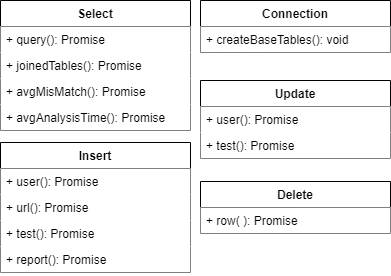

The diagram above was exported from draw.io. Its source (the exported page's mxGraphModel, read from the mxfile embedded in the PNG):
<mxGraphModel dx="734" dy="523" grid="1" gridSize="10" guides="1" tooltips="1" connect="1" arrows="1" fold="1" page="1" pageScale="1" pageWidth="850" pageHeight="1100" math="0" shadow="0">
  <root>
    <mxCell id="0" />
    <mxCell id="1" parent="0" />
    <mxCell id="6" value="Connection" style="swimlane;fontStyle=1;align=center;verticalAlign=top;childLayout=stackLayout;horizontal=1;startSize=26;horizontalStack=0;resizeParent=1;resizeParentMax=0;resizeLast=0;collapsible=1;marginBottom=0;swimlaneFillColor=none;rounded=0;glass=0;shadow=0;fillColor=#FFFFFF;fontColor=#000000;" vertex="1" parent="1">
      <mxGeometry x="540" y="290" width="190" height="52" as="geometry" />
    </mxCell>
    <mxCell id="9" value="+ createBaseTables(): void" style="text;strokeColor=none;fillColor=#FFFFFF;align=left;verticalAlign=top;spacingLeft=4;spacingRight=4;overflow=hidden;rotatable=0;points=[[0,0.5],[1,0.5]];portConstraint=eastwest;fontColor=#000000;" vertex="1" parent="6">
      <mxGeometry y="26" width="190" height="26" as="geometry" />
    </mxCell>
    <mxCell id="10" value="Delete" style="swimlane;fontStyle=1;align=center;verticalAlign=top;childLayout=stackLayout;horizontal=1;startSize=26;horizontalStack=0;resizeParent=1;resizeParentMax=0;resizeLast=0;collapsible=1;marginBottom=0;rounded=0;fillColor=#FFFFFF;fillStyle=auto;gradientColor=none;fontColor=#000000;" vertex="1" parent="1">
      <mxGeometry x="540" y="471" width="190" height="52" as="geometry" />
    </mxCell>
    <mxCell id="13" value="+ row( ): Promise" style="text;strokeColor=none;fillColor=#FFFFFF;align=left;verticalAlign=top;spacingLeft=4;spacingRight=4;overflow=hidden;rotatable=0;points=[[0,0.5],[1,0.5]];portConstraint=eastwest;fontColor=#000000;" vertex="1" parent="10">
      <mxGeometry y="26" width="190" height="26" as="geometry" />
    </mxCell>
    <mxCell id="14" value="Insert" style="swimlane;fontStyle=1;align=center;verticalAlign=top;childLayout=stackLayout;horizontal=1;startSize=26;horizontalStack=0;resizeParent=1;resizeParentMax=0;resizeLast=0;collapsible=1;marginBottom=0;rounded=0;movable=1;resizable=1;rotatable=1;deletable=1;editable=1;connectable=1;fillColor=#FFFFFF;fontColor=#000000;" vertex="1" parent="1">
      <mxGeometry x="340" y="432" width="190" height="130" as="geometry">
        <mxRectangle x="340" y="520" width="70" height="30" as="alternateBounds" />
      </mxGeometry>
    </mxCell>
    <mxCell id="17" value="+ user(): Promise" style="text;strokeColor=none;fillColor=#FFFFFF;align=left;verticalAlign=top;spacingLeft=4;spacingRight=4;overflow=hidden;rotatable=0;points=[[0,0.5],[1,0.5]];portConstraint=eastwest;fontColor=#000000;" vertex="1" parent="14">
      <mxGeometry y="26" width="190" height="26" as="geometry" />
    </mxCell>
    <mxCell id="18" value="+ url(): Promise" style="text;strokeColor=none;fillColor=#FFFFFF;align=left;verticalAlign=top;spacingLeft=4;spacingRight=4;overflow=hidden;rotatable=0;points=[[0,0.5],[1,0.5]];portConstraint=eastwest;fontColor=#000000;" vertex="1" parent="14">
      <mxGeometry y="52" width="190" height="26" as="geometry" />
    </mxCell>
    <mxCell id="19" value="+ test(): Promise" style="text;strokeColor=none;fillColor=#FFFFFF;align=left;verticalAlign=top;spacingLeft=4;spacingRight=4;overflow=hidden;rotatable=0;points=[[0,0.5],[1,0.5]];portConstraint=eastwest;fontColor=#000000;" vertex="1" parent="14">
      <mxGeometry y="78" width="190" height="26" as="geometry" />
    </mxCell>
    <mxCell id="20" value="+ report(): Promise" style="text;strokeColor=none;fillColor=#FFFFFF;align=left;verticalAlign=top;spacingLeft=4;spacingRight=4;overflow=hidden;rotatable=0;points=[[0,0.5],[1,0.5]];portConstraint=eastwest;fontColor=#000000;" vertex="1" parent="14">
      <mxGeometry y="104" width="190" height="26" as="geometry" />
    </mxCell>
    <mxCell id="21" value="Select" style="swimlane;fontStyle=1;align=center;verticalAlign=top;childLayout=stackLayout;horizontal=1;startSize=26;horizontalStack=0;resizeParent=1;resizeParentMax=0;resizeLast=0;collapsible=1;marginBottom=0;rounded=0;movable=1;resizable=1;rotatable=1;deletable=1;editable=1;connectable=1;fillColor=#FFFFFF;fontColor=#000000;" vertex="1" parent="1">
      <mxGeometry x="340" y="290" width="190" height="130" as="geometry">
        <mxRectangle x="340" y="520" width="70" height="30" as="alternateBounds" />
      </mxGeometry>
    </mxCell>
    <mxCell id="23" value="+ query(): Promise" style="text;strokeColor=none;fillColor=#FFFFFF;align=left;verticalAlign=top;spacingLeft=4;spacingRight=4;overflow=hidden;rotatable=0;points=[[0,0.5],[1,0.5]];portConstraint=eastwest;fontColor=#000000;" vertex="1" parent="21">
      <mxGeometry y="26" width="190" height="26" as="geometry" />
    </mxCell>
    <mxCell id="24" value="+ joinedTables(): Promise" style="text;strokeColor=none;fillColor=#FFFFFF;align=left;verticalAlign=top;spacingLeft=4;spacingRight=4;overflow=hidden;rotatable=0;points=[[0,0.5],[1,0.5]];portConstraint=eastwest;fontColor=#000000;" vertex="1" parent="21">
      <mxGeometry y="52" width="190" height="26" as="geometry" />
    </mxCell>
    <mxCell id="25" value="+ avgMisMatch(): Promise" style="text;strokeColor=none;fillColor=#FFFFFF;align=left;verticalAlign=top;spacingLeft=4;spacingRight=4;overflow=hidden;rotatable=0;points=[[0,0.5],[1,0.5]];portConstraint=eastwest;fontColor=#000000;" vertex="1" parent="21">
      <mxGeometry y="78" width="190" height="26" as="geometry" />
    </mxCell>
    <mxCell id="26" value="+ avgAnalysisTime(): Promise" style="text;strokeColor=none;fillColor=#FFFFFF;align=left;verticalAlign=top;spacingLeft=4;spacingRight=4;overflow=hidden;rotatable=0;points=[[0,0.5],[1,0.5]];portConstraint=eastwest;fontColor=#000000;" vertex="1" parent="21">
      <mxGeometry y="104" width="190" height="26" as="geometry" />
    </mxCell>
    <mxCell id="27" value="Update" style="swimlane;fontStyle=1;align=center;verticalAlign=top;childLayout=stackLayout;horizontal=1;startSize=26;horizontalStack=0;resizeParent=1;resizeParentMax=0;resizeLast=0;collapsible=1;marginBottom=0;rounded=0;movable=1;resizable=1;rotatable=1;deletable=1;editable=1;connectable=1;fillColor=#FFFFFF;fontColor=#000000;" vertex="1" parent="1">
      <mxGeometry x="540" y="370" width="190" height="78" as="geometry">
        <mxRectangle x="340" y="520" width="70" height="30" as="alternateBounds" />
      </mxGeometry>
    </mxCell>
    <mxCell id="29" value="+ user(): Promise" style="text;strokeColor=none;fillColor=#FFFFFF;align=left;verticalAlign=top;spacingLeft=4;spacingRight=4;overflow=hidden;rotatable=0;points=[[0,0.5],[1,0.5]];portConstraint=eastwest;fontColor=#000000;" vertex="1" parent="27">
      <mxGeometry y="26" width="190" height="26" as="geometry" />
    </mxCell>
    <mxCell id="30" value="+ test(): Promise" style="text;strokeColor=none;fillColor=#FFFFFF;align=left;verticalAlign=top;spacingLeft=4;spacingRight=4;overflow=hidden;rotatable=0;points=[[0,0.5],[1,0.5]];portConstraint=eastwest;fontColor=#000000;" vertex="1" parent="27">
      <mxGeometry y="52" width="190" height="26" as="geometry" />
    </mxCell>
  </root>
</mxGraphModel>